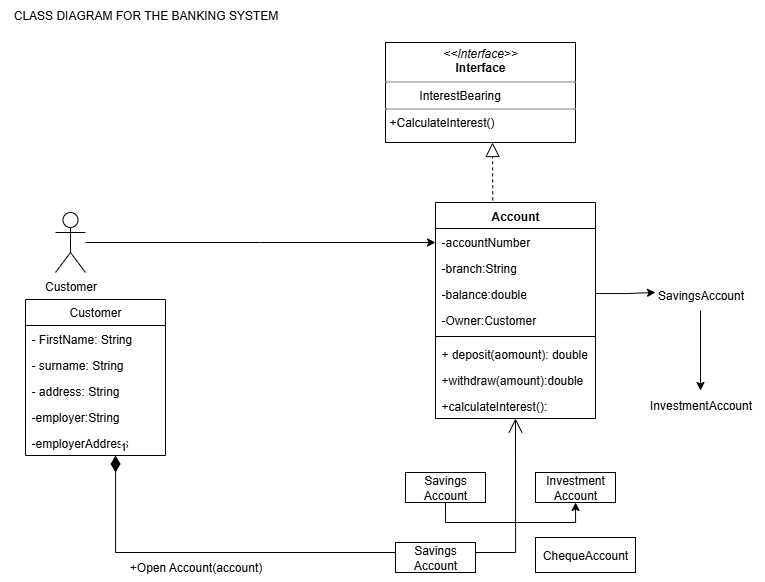

The diagram above was exported from draw.io. Its source (the exported page's mxGraphModel, read from the mxfile embedded in the PNG):
<mxGraphModel dx="1481" dy="620" grid="1" gridSize="10" guides="1" tooltips="1" connect="1" arrows="1" fold="1" page="1" pageScale="1" pageWidth="850" pageHeight="1100" math="0" shadow="0">
  <root>
    <mxCell id="0" />
    <mxCell id="1" parent="0" />
    <mxCell id="N73lrG3UW11JJF5QOjbb-1" value="Customer" style="swimlane;fontStyle=0;childLayout=stackLayout;horizontal=1;startSize=26;fillColor=none;horizontalStack=0;resizeParent=1;resizeParentMax=0;resizeLast=0;collapsible=1;marginBottom=0;whiteSpace=wrap;html=1;" vertex="1" parent="1">
      <mxGeometry x="30" y="307" width="140" height="156" as="geometry" />
    </mxCell>
    <mxCell id="N73lrG3UW11JJF5QOjbb-2" value="- FirstName: String" style="text;strokeColor=none;fillColor=none;align=left;verticalAlign=top;spacingLeft=4;spacingRight=4;overflow=hidden;rotatable=0;points=[[0,0.5],[1,0.5]];portConstraint=eastwest;whiteSpace=wrap;html=1;" vertex="1" parent="N73lrG3UW11JJF5QOjbb-1">
      <mxGeometry y="26" width="140" height="26" as="geometry" />
    </mxCell>
    <mxCell id="N73lrG3UW11JJF5QOjbb-3" value="- surname: String" style="text;strokeColor=none;fillColor=none;align=left;verticalAlign=top;spacingLeft=4;spacingRight=4;overflow=hidden;rotatable=0;points=[[0,0.5],[1,0.5]];portConstraint=eastwest;whiteSpace=wrap;html=1;" vertex="1" parent="N73lrG3UW11JJF5QOjbb-1">
      <mxGeometry y="52" width="140" height="26" as="geometry" />
    </mxCell>
    <mxCell id="N73lrG3UW11JJF5QOjbb-4" value="- address: String" style="text;strokeColor=none;fillColor=none;align=left;verticalAlign=top;spacingLeft=4;spacingRight=4;overflow=hidden;rotatable=0;points=[[0,0.5],[1,0.5]];portConstraint=eastwest;whiteSpace=wrap;html=1;" vertex="1" parent="N73lrG3UW11JJF5QOjbb-1">
      <mxGeometry y="78" width="140" height="26" as="geometry" />
    </mxCell>
    <mxCell id="N73lrG3UW11JJF5QOjbb-6" value="-employer:String" style="text;strokeColor=none;fillColor=none;align=left;verticalAlign=top;spacingLeft=4;spacingRight=4;overflow=hidden;rotatable=0;points=[[0,0.5],[1,0.5]];portConstraint=eastwest;whiteSpace=wrap;html=1;" vertex="1" parent="N73lrG3UW11JJF5QOjbb-1">
      <mxGeometry y="104" width="140" height="26" as="geometry" />
    </mxCell>
    <mxCell id="N73lrG3UW11JJF5QOjbb-8" value="-employerAddress" style="text;strokeColor=none;fillColor=none;align=left;verticalAlign=top;spacingLeft=4;spacingRight=4;overflow=hidden;rotatable=0;points=[[0,0.5],[1,0.5]];portConstraint=eastwest;whiteSpace=wrap;html=1;" vertex="1" parent="N73lrG3UW11JJF5QOjbb-1">
      <mxGeometry y="130" width="140" height="26" as="geometry" />
    </mxCell>
    <mxCell id="N73lrG3UW11JJF5QOjbb-9" value="Account" style="swimlane;fontStyle=1;align=center;verticalAlign=top;childLayout=stackLayout;horizontal=1;startSize=26;horizontalStack=0;resizeParent=1;resizeParentMax=0;resizeLast=0;collapsible=1;marginBottom=0;whiteSpace=wrap;html=1;" vertex="1" parent="1">
      <mxGeometry x="440" y="210" width="160" height="216" as="geometry" />
    </mxCell>
    <mxCell id="N73lrG3UW11JJF5QOjbb-10" value="-accountNumber&lt;div&gt;&lt;br&gt;&lt;/div&gt;" style="text;strokeColor=none;fillColor=none;align=left;verticalAlign=top;spacingLeft=4;spacingRight=4;overflow=hidden;rotatable=0;points=[[0,0.5],[1,0.5]];portConstraint=eastwest;whiteSpace=wrap;html=1;" vertex="1" parent="N73lrG3UW11JJF5QOjbb-9">
      <mxGeometry y="26" width="160" height="26" as="geometry" />
    </mxCell>
    <mxCell id="N73lrG3UW11JJF5QOjbb-14" value="-branch:String" style="text;strokeColor=none;fillColor=none;align=left;verticalAlign=top;spacingLeft=4;spacingRight=4;overflow=hidden;rotatable=0;points=[[0,0.5],[1,0.5]];portConstraint=eastwest;whiteSpace=wrap;html=1;" vertex="1" parent="N73lrG3UW11JJF5QOjbb-9">
      <mxGeometry y="52" width="160" height="26" as="geometry" />
    </mxCell>
    <mxCell id="N73lrG3UW11JJF5QOjbb-36" style="edgeStyle=orthogonalEdgeStyle;rounded=0;orthogonalLoop=1;jettySize=auto;html=1;" edge="1" parent="N73lrG3UW11JJF5QOjbb-9" source="N73lrG3UW11JJF5QOjbb-16">
      <mxGeometry relative="1" as="geometry">
        <mxPoint x="220" y="90" as="targetPoint" />
      </mxGeometry>
    </mxCell>
    <mxCell id="N73lrG3UW11JJF5QOjbb-16" value="-balance:double" style="text;strokeColor=none;fillColor=none;align=left;verticalAlign=top;spacingLeft=4;spacingRight=4;overflow=hidden;rotatable=0;points=[[0,0.5],[1,0.5]];portConstraint=eastwest;whiteSpace=wrap;html=1;" vertex="1" parent="N73lrG3UW11JJF5QOjbb-9">
      <mxGeometry y="78" width="160" height="26" as="geometry" />
    </mxCell>
    <mxCell id="N73lrG3UW11JJF5QOjbb-15" value="-Owner:Customer" style="text;strokeColor=none;fillColor=none;align=left;verticalAlign=top;spacingLeft=4;spacingRight=4;overflow=hidden;rotatable=0;points=[[0,0.5],[1,0.5]];portConstraint=eastwest;whiteSpace=wrap;html=1;" vertex="1" parent="N73lrG3UW11JJF5QOjbb-9">
      <mxGeometry y="104" width="160" height="26" as="geometry" />
    </mxCell>
    <mxCell id="N73lrG3UW11JJF5QOjbb-11" value="" style="line;strokeWidth=1;fillColor=none;align=left;verticalAlign=middle;spacingTop=-1;spacingLeft=3;spacingRight=3;rotatable=0;labelPosition=right;points=[];portConstraint=eastwest;strokeColor=inherit;" vertex="1" parent="N73lrG3UW11JJF5QOjbb-9">
      <mxGeometry y="130" width="160" height="8" as="geometry" />
    </mxCell>
    <mxCell id="N73lrG3UW11JJF5QOjbb-12" value="+ deposit(aomount): double" style="text;strokeColor=none;fillColor=none;align=left;verticalAlign=top;spacingLeft=4;spacingRight=4;overflow=hidden;rotatable=0;points=[[0,0.5],[1,0.5]];portConstraint=eastwest;whiteSpace=wrap;html=1;" vertex="1" parent="N73lrG3UW11JJF5QOjbb-9">
      <mxGeometry y="138" width="160" height="26" as="geometry" />
    </mxCell>
    <mxCell id="N73lrG3UW11JJF5QOjbb-17" value="+withdraw(amount):double" style="text;strokeColor=none;fillColor=none;align=left;verticalAlign=top;spacingLeft=4;spacingRight=4;overflow=hidden;rotatable=0;points=[[0,0.5],[1,0.5]];portConstraint=eastwest;whiteSpace=wrap;html=1;" vertex="1" parent="N73lrG3UW11JJF5QOjbb-9">
      <mxGeometry y="164" width="160" height="26" as="geometry" />
    </mxCell>
    <mxCell id="N73lrG3UW11JJF5QOjbb-18" value="+calculateInterest():" style="text;strokeColor=none;fillColor=none;align=left;verticalAlign=top;spacingLeft=4;spacingRight=4;overflow=hidden;rotatable=0;points=[[0,0.5],[1,0.5]];portConstraint=eastwest;whiteSpace=wrap;html=1;" vertex="1" parent="N73lrG3UW11JJF5QOjbb-9">
      <mxGeometry y="190" width="160" height="26" as="geometry" />
    </mxCell>
    <mxCell id="N73lrG3UW11JJF5QOjbb-21" value="1" style="endArrow=open;html=1;endSize=12;startArrow=diamondThin;startSize=14;startFill=1;edgeStyle=orthogonalEdgeStyle;align=left;verticalAlign=bottom;rounded=0;" edge="1" parent="1" source="N73lrG3UW11JJF5QOjbb-1">
      <mxGeometry x="-1" y="3" relative="1" as="geometry">
        <mxPoint x="120" y="476" as="sourcePoint" />
        <mxPoint x="520" y="426" as="targetPoint" />
        <Array as="points">
          <mxPoint x="120" y="560" />
          <mxPoint x="520" y="560" />
        </Array>
      </mxGeometry>
    </mxCell>
    <mxCell id="N73lrG3UW11JJF5QOjbb-23" value="Investment Account" style="whiteSpace=wrap;html=1;" vertex="1" parent="1">
      <mxGeometry x="540" y="480" width="80" height="30" as="geometry" />
    </mxCell>
    <mxCell id="N73lrG3UW11JJF5QOjbb-29" style="edgeStyle=orthogonalEdgeStyle;rounded=0;orthogonalLoop=1;jettySize=auto;html=1;exitX=0.5;exitY=1;exitDx=0;exitDy=0;" edge="1" parent="1" source="N73lrG3UW11JJF5QOjbb-24" target="N73lrG3UW11JJF5QOjbb-23">
      <mxGeometry relative="1" as="geometry">
        <Array as="points">
          <mxPoint x="450" y="530" />
          <mxPoint x="580" y="530" />
        </Array>
      </mxGeometry>
    </mxCell>
    <mxCell id="N73lrG3UW11JJF5QOjbb-24" value="Savings Account" style="whiteSpace=wrap;html=1;" vertex="1" parent="1">
      <mxGeometry x="410" y="480" width="80" height="30" as="geometry" />
    </mxCell>
    <mxCell id="N73lrG3UW11JJF5QOjbb-30" value="+Open Account(account)" style="text;html=1;align=center;verticalAlign=middle;resizable=0;points=[];autosize=1;strokeColor=none;fillColor=none;" vertex="1" parent="1">
      <mxGeometry x="120" y="560" width="160" height="30" as="geometry" />
    </mxCell>
    <mxCell id="N73lrG3UW11JJF5QOjbb-31" value="Savings Account" style="whiteSpace=wrap;html=1;" vertex="1" parent="1">
      <mxGeometry x="400" y="550" width="80" height="30" as="geometry" />
    </mxCell>
    <mxCell id="N73lrG3UW11JJF5QOjbb-34" value="ChequeAccount" style="whiteSpace=wrap;html=1;" vertex="1" parent="1">
      <mxGeometry x="540" y="545" width="100" height="35" as="geometry" />
    </mxCell>
    <mxCell id="N73lrG3UW11JJF5QOjbb-39" value="" style="edgeStyle=orthogonalEdgeStyle;rounded=0;orthogonalLoop=1;jettySize=auto;html=1;" edge="1" parent="1" source="N73lrG3UW11JJF5QOjbb-37" target="N73lrG3UW11JJF5QOjbb-38">
      <mxGeometry relative="1" as="geometry" />
    </mxCell>
    <mxCell id="N73lrG3UW11JJF5QOjbb-37" value="SavingsAccount" style="text;html=1;align=center;verticalAlign=middle;resizable=0;points=[];autosize=1;strokeColor=none;fillColor=none;" vertex="1" parent="1">
      <mxGeometry x="650" y="288" width="110" height="30" as="geometry" />
    </mxCell>
    <mxCell id="N73lrG3UW11JJF5QOjbb-38" value="InvestmentAccount" style="text;html=1;align=center;verticalAlign=middle;resizable=0;points=[];autosize=1;strokeColor=none;fillColor=none;" vertex="1" parent="1">
      <mxGeometry x="640" y="398" width="130" height="30" as="geometry" />
    </mxCell>
    <mxCell id="N73lrG3UW11JJF5QOjbb-45" value="&lt;p style=&quot;margin:0px;margin-top:4px;text-align:center;&quot;&gt;&lt;i&gt;&amp;lt;&amp;lt;Interface&amp;gt;&amp;gt;&lt;/i&gt;&lt;br&gt;&lt;b&gt;Interface&lt;/b&gt;&lt;/p&gt;&lt;hr size=&quot;1&quot; style=&quot;border-style:solid;&quot;&gt;&lt;p style=&quot;margin:0px;margin-left:4px;&quot;&gt;&amp;nbsp; &amp;nbsp; &amp;nbsp; &amp;nbsp; &amp;nbsp;InterestBearing&lt;/p&gt;&lt;hr size=&quot;1&quot; style=&quot;border-style:solid;&quot;&gt;&lt;p style=&quot;margin:0px;margin-left:4px;&quot;&gt;+CalculateInterest()&lt;/p&gt;" style="verticalAlign=top;align=left;overflow=fill;html=1;whiteSpace=wrap;" vertex="1" parent="1">
      <mxGeometry x="390" y="50" width="190" height="100" as="geometry" />
    </mxCell>
    <mxCell id="N73lrG3UW11JJF5QOjbb-46" value="" style="endArrow=block;dashed=1;endFill=0;endSize=12;html=1;rounded=0;exitX=0.358;exitY=-0.01;exitDx=0;exitDy=0;exitPerimeter=0;" edge="1" parent="1" source="N73lrG3UW11JJF5QOjbb-9">
      <mxGeometry width="160" relative="1" as="geometry">
        <mxPoint x="280" y="200" as="sourcePoint" />
        <mxPoint x="497" y="150" as="targetPoint" />
      </mxGeometry>
    </mxCell>
    <mxCell id="N73lrG3UW11JJF5QOjbb-51" style="edgeStyle=orthogonalEdgeStyle;rounded=0;orthogonalLoop=1;jettySize=auto;html=1;" edge="1" parent="1" source="N73lrG3UW11JJF5QOjbb-48">
      <mxGeometry relative="1" as="geometry">
        <mxPoint x="440" y="250" as="targetPoint" />
      </mxGeometry>
    </mxCell>
    <mxCell id="N73lrG3UW11JJF5QOjbb-48" value="Customer" style="shape=umlActor;verticalLabelPosition=bottom;verticalAlign=top;html=1;" vertex="1" parent="1">
      <mxGeometry x="60" y="220" width="30" height="60" as="geometry" />
    </mxCell>
    <mxCell id="N73lrG3UW11JJF5QOjbb-52" value="CLASS DIAGRAM FOR THE BANKING SYSTEM" style="text;html=1;align=center;verticalAlign=middle;resizable=0;points=[];autosize=1;strokeColor=none;fillColor=none;" vertex="1" parent="1">
      <mxGeometry x="5" y="8" width="290" height="30" as="geometry" />
    </mxCell>
  </root>
</mxGraphModel>